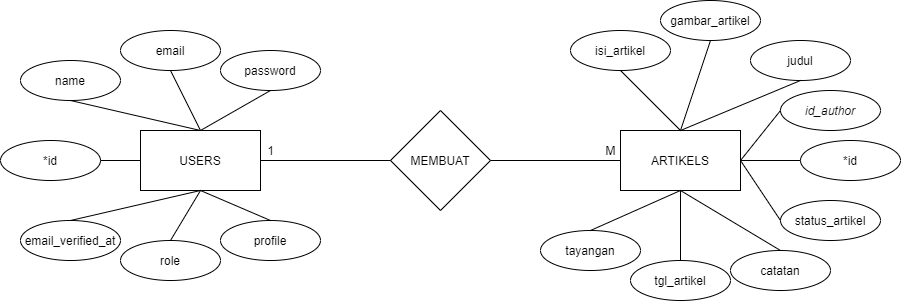

The diagram above was exported from draw.io. Its source (the exported page's mxGraphModel, read from the mxfile embedded in the PNG):
<mxGraphModel dx="1117" dy="723" grid="1" gridSize="10" guides="1" tooltips="1" connect="1" arrows="1" fold="1" page="1" pageScale="1" pageWidth="1169" pageHeight="827" math="0" shadow="0">
  <root>
    <mxCell id="0" />
    <mxCell id="1" parent="0" />
    <mxCell id="2" value="USERS" style="rounded=0;whiteSpace=wrap;html=1;" vertex="1" parent="1">
      <mxGeometry x="320" y="250" width="120" height="60" as="geometry" />
    </mxCell>
    <mxCell id="3" value="ARTIKELS" style="rounded=0;whiteSpace=wrap;html=1;" vertex="1" parent="1">
      <mxGeometry x="800" y="250" width="120" height="60" as="geometry" />
    </mxCell>
    <mxCell id="4" value="MEMBUAT" style="rhombus;whiteSpace=wrap;html=1;" vertex="1" parent="1">
      <mxGeometry x="570" y="230" width="100" height="100" as="geometry" />
    </mxCell>
    <mxCell id="5" value="" style="endArrow=none;html=1;exitX=1;exitY=0.5;exitDx=0;exitDy=0;entryX=0;entryY=0.5;entryDx=0;entryDy=0;" edge="1" source="2" target="4" parent="1">
      <mxGeometry width="50" height="50" relative="1" as="geometry">
        <mxPoint x="630" y="260" as="sourcePoint" />
        <mxPoint x="680" y="210" as="targetPoint" />
      </mxGeometry>
    </mxCell>
    <mxCell id="6" value="" style="endArrow=none;html=1;exitX=1;exitY=0.5;exitDx=0;exitDy=0;entryX=0;entryY=0.5;entryDx=0;entryDy=0;" edge="1" source="4" target="3" parent="1">
      <mxGeometry width="50" height="50" relative="1" as="geometry">
        <mxPoint x="450.0000000000002" y="289.9999999999999" as="sourcePoint" />
        <mxPoint x="580" y="289.9999999999999" as="targetPoint" />
      </mxGeometry>
    </mxCell>
    <mxCell id="7" value="1" style="text;html=1;align=center;verticalAlign=middle;resizable=0;points=[];autosize=1;" vertex="1" parent="1">
      <mxGeometry x="440" y="260" width="20" height="20" as="geometry" />
    </mxCell>
    <mxCell id="8" value="M" style="text;html=1;align=center;verticalAlign=middle;resizable=0;points=[];autosize=1;" vertex="1" parent="1">
      <mxGeometry x="775" y="260" width="30" height="20" as="geometry" />
    </mxCell>
    <mxCell id="9" value="*id" style="ellipse;whiteSpace=wrap;html=1;" vertex="1" parent="1">
      <mxGeometry x="180" y="260" width="100" height="40" as="geometry" />
    </mxCell>
    <mxCell id="10" value="*id" style="ellipse;whiteSpace=wrap;html=1;" vertex="1" parent="1">
      <mxGeometry x="980" y="260" width="100" height="40" as="geometry" />
    </mxCell>
    <mxCell id="11" value="name" style="ellipse;whiteSpace=wrap;html=1;" vertex="1" parent="1">
      <mxGeometry x="200" y="180" width="100" height="40" as="geometry" />
    </mxCell>
    <mxCell id="12" value="email" style="ellipse;whiteSpace=wrap;html=1;" vertex="1" parent="1">
      <mxGeometry x="300" y="150" width="100" height="40" as="geometry" />
    </mxCell>
    <mxCell id="13" value="email_verified_at" style="ellipse;whiteSpace=wrap;html=1;" vertex="1" parent="1">
      <mxGeometry x="200" y="340" width="100" height="40" as="geometry" />
    </mxCell>
    <mxCell id="14" value="role" style="ellipse;whiteSpace=wrap;html=1;" vertex="1" parent="1">
      <mxGeometry x="300" y="360" width="100" height="40" as="geometry" />
    </mxCell>
    <mxCell id="15" value="password" style="ellipse;whiteSpace=wrap;html=1;" vertex="1" parent="1">
      <mxGeometry x="400" y="170" width="100" height="40" as="geometry" />
    </mxCell>
    <mxCell id="16" value="profile" style="ellipse;whiteSpace=wrap;html=1;" vertex="1" parent="1">
      <mxGeometry x="400" y="340" width="100" height="40" as="geometry" />
    </mxCell>
    <mxCell id="17" value="&lt;i&gt;id_author&lt;/i&gt;" style="ellipse;whiteSpace=wrap;html=1;" vertex="1" parent="1">
      <mxGeometry x="960" y="210" width="100" height="40" as="geometry" />
    </mxCell>
    <mxCell id="18" value="judul" style="ellipse;whiteSpace=wrap;html=1;" vertex="1" parent="1">
      <mxGeometry x="930" y="160" width="100" height="40" as="geometry" />
    </mxCell>
    <mxCell id="19" value="gambar_artikel" style="ellipse;whiteSpace=wrap;html=1;" vertex="1" parent="1">
      <mxGeometry x="840" y="120" width="100" height="40" as="geometry" />
    </mxCell>
    <mxCell id="20" value="isi_artikel" style="ellipse;whiteSpace=wrap;html=1;" vertex="1" parent="1">
      <mxGeometry x="750" y="150" width="100" height="40" as="geometry" />
    </mxCell>
    <mxCell id="21" value="status_artikel" style="ellipse;whiteSpace=wrap;html=1;" vertex="1" parent="1">
      <mxGeometry x="960" y="320" width="100" height="40" as="geometry" />
    </mxCell>
    <mxCell id="22" value="tgl_artikel" style="ellipse;whiteSpace=wrap;html=1;" vertex="1" parent="1">
      <mxGeometry x="810" y="380" width="100" height="40" as="geometry" />
    </mxCell>
    <mxCell id="23" value="tayangan" style="ellipse;whiteSpace=wrap;html=1;" vertex="1" parent="1">
      <mxGeometry x="720" y="350" width="100" height="40" as="geometry" />
    </mxCell>
    <mxCell id="24" value="catatan" style="ellipse;whiteSpace=wrap;html=1;" vertex="1" parent="1">
      <mxGeometry x="910" y="370" width="100" height="40" as="geometry" />
    </mxCell>
    <mxCell id="25" value="" style="endArrow=none;html=1;exitX=0.5;exitY=1;exitDx=0;exitDy=0;entryX=0.5;entryY=0;entryDx=0;entryDy=0;" edge="1" source="15" target="2" parent="1">
      <mxGeometry width="50" height="50" relative="1" as="geometry">
        <mxPoint x="630" y="260" as="sourcePoint" />
        <mxPoint x="680" y="210" as="targetPoint" />
      </mxGeometry>
    </mxCell>
    <mxCell id="26" value="" style="endArrow=none;html=1;exitX=0.5;exitY=1;exitDx=0;exitDy=0;entryX=0.5;entryY=0;entryDx=0;entryDy=0;" edge="1" source="12" target="2" parent="1">
      <mxGeometry width="50" height="50" relative="1" as="geometry">
        <mxPoint x="460" y="219.9999999999999" as="sourcePoint" />
        <mxPoint x="390.0000000000002" y="259.9999999999999" as="targetPoint" />
      </mxGeometry>
    </mxCell>
    <mxCell id="27" value="" style="endArrow=none;html=1;exitX=0.5;exitY=0;exitDx=0;exitDy=0;entryX=0.5;entryY=1;entryDx=0;entryDy=0;" edge="1" source="2" target="11" parent="1">
      <mxGeometry width="50" height="50" relative="1" as="geometry">
        <mxPoint x="360.0000000000002" y="199.9999999999999" as="sourcePoint" />
        <mxPoint x="390.0000000000002" y="259.9999999999999" as="targetPoint" />
      </mxGeometry>
    </mxCell>
    <mxCell id="28" value="" style="endArrow=none;html=1;exitX=0;exitY=0.5;exitDx=0;exitDy=0;entryX=1;entryY=0.5;entryDx=0;entryDy=0;" edge="1" source="2" target="9" parent="1">
      <mxGeometry width="50" height="50" relative="1" as="geometry">
        <mxPoint x="390.0000000000002" y="259.9999999999999" as="sourcePoint" />
        <mxPoint x="260" y="229.9999999999999" as="targetPoint" />
      </mxGeometry>
    </mxCell>
    <mxCell id="29" value="" style="endArrow=none;html=1;exitX=0.5;exitY=1;exitDx=0;exitDy=0;entryX=0.5;entryY=0;entryDx=0;entryDy=0;" edge="1" source="2" target="13" parent="1">
      <mxGeometry width="50" height="50" relative="1" as="geometry">
        <mxPoint x="400.0000000000002" y="269.9999999999999" as="sourcePoint" />
        <mxPoint x="270" y="239.9999999999999" as="targetPoint" />
      </mxGeometry>
    </mxCell>
    <mxCell id="30" value="" style="endArrow=none;html=1;exitX=0.5;exitY=0;exitDx=0;exitDy=0;entryX=0.5;entryY=1;entryDx=0;entryDy=0;" edge="1" source="16" target="2" parent="1">
      <mxGeometry width="50" height="50" relative="1" as="geometry">
        <mxPoint x="390.0000000000002" y="320" as="sourcePoint" />
        <mxPoint x="260" y="350" as="targetPoint" />
      </mxGeometry>
    </mxCell>
    <mxCell id="31" value="" style="endArrow=none;html=1;exitX=0.5;exitY=0;exitDx=0;exitDy=0;entryX=0.5;entryY=1;entryDx=0;entryDy=0;" edge="1" source="14" target="2" parent="1">
      <mxGeometry width="50" height="50" relative="1" as="geometry">
        <mxPoint x="400.0000000000002" y="330" as="sourcePoint" />
        <mxPoint x="270" y="360" as="targetPoint" />
      </mxGeometry>
    </mxCell>
    <mxCell id="32" value="" style="endArrow=none;html=1;entryX=0.5;entryY=1;entryDx=0;entryDy=0;exitX=0.5;exitY=0;exitDx=0;exitDy=0;" edge="1" source="3" target="20" parent="1">
      <mxGeometry width="50" height="50" relative="1" as="geometry">
        <mxPoint x="630" y="260" as="sourcePoint" />
        <mxPoint x="680" y="210" as="targetPoint" />
      </mxGeometry>
    </mxCell>
    <mxCell id="33" value="" style="endArrow=none;html=1;entryX=0.5;entryY=0;entryDx=0;entryDy=0;exitX=0.5;exitY=1;exitDx=0;exitDy=0;" edge="1" source="19" target="3" parent="1">
      <mxGeometry width="50" height="50" relative="1" as="geometry">
        <mxPoint x="870" y="259.9999999999999" as="sourcePoint" />
        <mxPoint x="810" y="199.9999999999999" as="targetPoint" />
      </mxGeometry>
    </mxCell>
    <mxCell id="34" value="" style="endArrow=none;html=1;entryX=0.5;entryY=1;entryDx=0;entryDy=0;exitX=0.5;exitY=0;exitDx=0;exitDy=0;" edge="1" source="3" target="18" parent="1">
      <mxGeometry width="50" height="50" relative="1" as="geometry">
        <mxPoint x="900" y="169.9999999999999" as="sourcePoint" />
        <mxPoint x="870" y="259.9999999999999" as="targetPoint" />
      </mxGeometry>
    </mxCell>
    <mxCell id="35" value="" style="endArrow=none;html=1;entryX=0;entryY=0.5;entryDx=0;entryDy=0;exitX=1;exitY=0.5;exitDx=0;exitDy=0;" edge="1" source="3" target="17" parent="1">
      <mxGeometry width="50" height="50" relative="1" as="geometry">
        <mxPoint x="870" y="259.9999999999999" as="sourcePoint" />
        <mxPoint x="990" y="209.9999999999999" as="targetPoint" />
      </mxGeometry>
    </mxCell>
    <mxCell id="36" value="" style="endArrow=none;html=1;entryX=1;entryY=0.5;entryDx=0;entryDy=0;exitX=0;exitY=0.5;exitDx=0;exitDy=0;" edge="1" source="10" target="3" parent="1">
      <mxGeometry width="50" height="50" relative="1" as="geometry">
        <mxPoint x="930" y="289.9999999999999" as="sourcePoint" />
        <mxPoint x="970" y="239.9999999999999" as="targetPoint" />
      </mxGeometry>
    </mxCell>
    <mxCell id="37" value="" style="endArrow=none;html=1;entryX=1;entryY=0.5;entryDx=0;entryDy=0;exitX=0;exitY=0.5;exitDx=0;exitDy=0;" edge="1" source="21" target="3" parent="1">
      <mxGeometry width="50" height="50" relative="1" as="geometry">
        <mxPoint x="990" y="289.9999999999999" as="sourcePoint" />
        <mxPoint x="930" y="289.9999999999999" as="targetPoint" />
      </mxGeometry>
    </mxCell>
    <mxCell id="38" value="" style="endArrow=none;html=1;entryX=0.5;entryY=1;entryDx=0;entryDy=0;exitX=0.5;exitY=0;exitDx=0;exitDy=0;" edge="1" source="24" target="3" parent="1">
      <mxGeometry width="50" height="50" relative="1" as="geometry">
        <mxPoint x="970" y="350" as="sourcePoint" />
        <mxPoint x="930" y="289.9999999999999" as="targetPoint" />
      </mxGeometry>
    </mxCell>
    <mxCell id="39" value="" style="endArrow=none;html=1;entryX=0.5;entryY=0;entryDx=0;entryDy=0;exitX=0.5;exitY=1;exitDx=0;exitDy=0;" edge="1" source="3" target="23" parent="1">
      <mxGeometry width="50" height="50" relative="1" as="geometry">
        <mxPoint x="970" y="380" as="sourcePoint" />
        <mxPoint x="870" y="320" as="targetPoint" />
      </mxGeometry>
    </mxCell>
    <mxCell id="40" value="" style="endArrow=none;html=1;entryX=0.5;entryY=1;entryDx=0;entryDy=0;exitX=0.5;exitY=0;exitDx=0;exitDy=0;" edge="1" source="22" target="3" parent="1">
      <mxGeometry width="50" height="50" relative="1" as="geometry">
        <mxPoint x="870" y="320" as="sourcePoint" />
        <mxPoint x="780" y="360" as="targetPoint" />
      </mxGeometry>
    </mxCell>
  </root>
</mxGraphModel>